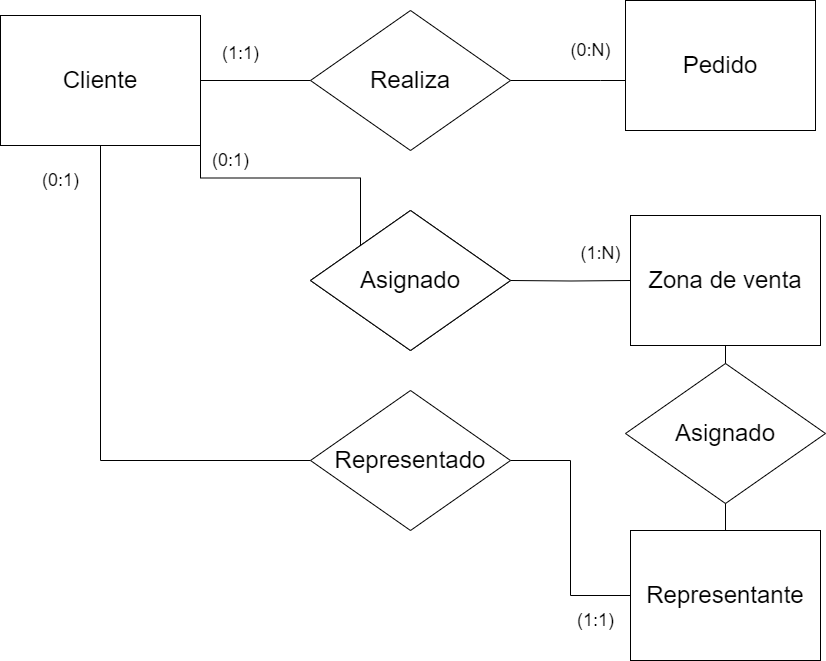

The diagram above was exported from draw.io. Its source (the exported page's mxGraphModel, read from the mxfile embedded in the PNG):
<mxGraphModel dx="931" dy="772" grid="1" gridSize="10" guides="1" tooltips="1" connect="1" arrows="1" fold="1" page="1" pageScale="1" pageWidth="850" pageHeight="1100" math="0" shadow="0" extFonts="Permanent Marker^https://fonts.googleapis.com/css?family=Permanent+Marker">
  <root>
    <mxCell id="0" />
    <mxCell id="1" parent="0" />
    <mxCell id="-gcsnalx-fvy34UCijWT-46" style="edgeStyle=orthogonalEdgeStyle;rounded=0;orthogonalLoop=1;jettySize=auto;html=1;exitX=0.5;exitY=1;exitDx=0;exitDy=0;entryX=0.5;entryY=0;entryDx=0;entryDy=0;endArrow=none;endFill=0;" edge="1" parent="1" source="-gcsnalx-fvy34UCijWT-3" target="-gcsnalx-fvy34UCijWT-34">
      <mxGeometry relative="1" as="geometry" />
    </mxCell>
    <mxCell id="-gcsnalx-fvy34UCijWT-3" value="&lt;span style=&quot;font-size: 24px;&quot;&gt;Zona de venta&lt;/span&gt;" style="whiteSpace=wrap;html=1;align=center;" vertex="1" parent="1">
      <mxGeometry x="660" y="325" width="190" height="130" as="geometry" />
    </mxCell>
    <mxCell id="-gcsnalx-fvy34UCijWT-7" value="" style="edgeStyle=orthogonalEdgeStyle;rounded=0;orthogonalLoop=1;jettySize=auto;html=1;endArrow=none;endFill=0;" edge="1" parent="1" target="-gcsnalx-fvy34UCijWT-3">
      <mxGeometry relative="1" as="geometry">
        <mxPoint x="540" y="390" as="sourcePoint" />
      </mxGeometry>
    </mxCell>
    <mxCell id="-gcsnalx-fvy34UCijWT-9" value="&lt;font style=&quot;font-size: 18px;&quot;&gt;(0:1)&lt;/font&gt;" style="text;html=1;align=center;verticalAlign=middle;resizable=0;points=[];autosize=1;strokeColor=none;fillColor=none;" vertex="1" parent="1">
      <mxGeometry x="230" y="250" width="60" height="40" as="geometry" />
    </mxCell>
    <mxCell id="-gcsnalx-fvy34UCijWT-10" value="&lt;font style=&quot;font-size: 18px;&quot;&gt;(1:N)&lt;/font&gt;" style="text;html=1;align=center;verticalAlign=middle;resizable=0;points=[];autosize=1;strokeColor=none;fillColor=none;" vertex="1" parent="1">
      <mxGeometry x="600" y="343" width="60" height="40" as="geometry" />
    </mxCell>
    <mxCell id="-gcsnalx-fvy34UCijWT-12" value="&lt;span style=&quot;font-size: 24px;&quot;&gt;Asignado&lt;/span&gt;" style="rhombus;whiteSpace=wrap;html=1;" vertex="1" parent="1">
      <mxGeometry x="340" y="320" width="200" height="140" as="geometry" />
    </mxCell>
    <mxCell id="-gcsnalx-fvy34UCijWT-27" value="&lt;span style=&quot;font-size: 24px;&quot;&gt;Pedido&lt;/span&gt;" style="whiteSpace=wrap;html=1;align=center;" vertex="1" parent="1">
      <mxGeometry x="655" y="110" width="190" height="130" as="geometry" />
    </mxCell>
    <mxCell id="-gcsnalx-fvy34UCijWT-41" style="edgeStyle=orthogonalEdgeStyle;rounded=0;orthogonalLoop=1;jettySize=auto;html=1;exitX=1;exitY=1;exitDx=0;exitDy=0;entryX=0;entryY=0;entryDx=0;entryDy=0;endArrow=none;endFill=0;" edge="1" parent="1" source="-gcsnalx-fvy34UCijWT-28" target="-gcsnalx-fvy34UCijWT-12">
      <mxGeometry relative="1" as="geometry" />
    </mxCell>
    <mxCell id="-gcsnalx-fvy34UCijWT-43" style="edgeStyle=orthogonalEdgeStyle;rounded=0;orthogonalLoop=1;jettySize=auto;html=1;exitX=0.5;exitY=1;exitDx=0;exitDy=0;entryX=0;entryY=0.5;entryDx=0;entryDy=0;endArrow=none;endFill=0;" edge="1" parent="1" source="-gcsnalx-fvy34UCijWT-28" target="-gcsnalx-fvy34UCijWT-40">
      <mxGeometry relative="1" as="geometry">
        <mxPoint x="230" y="430" as="targetPoint" />
      </mxGeometry>
    </mxCell>
    <mxCell id="-gcsnalx-fvy34UCijWT-28" value="&lt;font style=&quot;font-size: 24px;&quot;&gt;Cliente&lt;/font&gt;" style="whiteSpace=wrap;html=1;align=center;" vertex="1" parent="1">
      <mxGeometry x="30" y="125" width="200" height="130" as="geometry" />
    </mxCell>
    <mxCell id="-gcsnalx-fvy34UCijWT-29" value="" style="edgeStyle=orthogonalEdgeStyle;rounded=0;orthogonalLoop=1;jettySize=auto;html=1;endArrow=none;endFill=0;" edge="1" parent="1" target="-gcsnalx-fvy34UCijWT-27">
      <mxGeometry relative="1" as="geometry">
        <mxPoint x="540" y="190" as="sourcePoint" />
        <Array as="points">
          <mxPoint x="630" y="190" />
          <mxPoint x="630" y="190" />
        </Array>
      </mxGeometry>
    </mxCell>
    <mxCell id="-gcsnalx-fvy34UCijWT-30" value="" style="rounded=0;orthogonalLoop=1;jettySize=auto;html=1;endArrow=none;endFill=0;" edge="1" parent="1" target="-gcsnalx-fvy34UCijWT-28">
      <mxGeometry relative="1" as="geometry">
        <mxPoint x="340" y="190" as="sourcePoint" />
      </mxGeometry>
    </mxCell>
    <mxCell id="-gcsnalx-fvy34UCijWT-31" value="&lt;font style=&quot;font-size: 18px;&quot;&gt;(1:1)&lt;/font&gt;" style="text;html=1;align=center;verticalAlign=middle;resizable=0;points=[];autosize=1;strokeColor=none;fillColor=none;" vertex="1" parent="1">
      <mxGeometry x="240" y="143" width="60" height="40" as="geometry" />
    </mxCell>
    <mxCell id="-gcsnalx-fvy34UCijWT-32" value="&lt;font style=&quot;font-size: 18px;&quot;&gt;(0:N)&lt;/font&gt;" style="text;html=1;align=center;verticalAlign=middle;resizable=0;points=[];autosize=1;strokeColor=none;fillColor=none;" vertex="1" parent="1">
      <mxGeometry x="590" y="140" width="60" height="40" as="geometry" />
    </mxCell>
    <mxCell id="-gcsnalx-fvy34UCijWT-33" value="&lt;span style=&quot;font-size: 24px;&quot;&gt;Realiza&lt;/span&gt;" style="rhombus;whiteSpace=wrap;html=1;" vertex="1" parent="1">
      <mxGeometry x="340" y="120" width="200" height="140" as="geometry" />
    </mxCell>
    <mxCell id="-gcsnalx-fvy34UCijWT-34" value="&lt;span style=&quot;font-size: 24px;&quot;&gt;Representante&lt;/span&gt;" style="whiteSpace=wrap;html=1;align=center;" vertex="1" parent="1">
      <mxGeometry x="660" y="640" width="190" height="130" as="geometry" />
    </mxCell>
    <mxCell id="-gcsnalx-fvy34UCijWT-38" value="&lt;font style=&quot;font-size: 18px;&quot;&gt;(0:1)&lt;/font&gt;" style="text;html=1;align=center;verticalAlign=middle;resizable=0;points=[];autosize=1;strokeColor=none;fillColor=none;" vertex="1" parent="1">
      <mxGeometry x="60" y="270" width="60" height="40" as="geometry" />
    </mxCell>
    <mxCell id="-gcsnalx-fvy34UCijWT-39" value="&lt;font style=&quot;font-size: 18px;&quot;&gt;(1:1)&lt;/font&gt;" style="text;html=1;align=center;verticalAlign=middle;resizable=0;points=[];autosize=1;strokeColor=none;fillColor=none;" vertex="1" parent="1">
      <mxGeometry x="595" y="710" width="60" height="40" as="geometry" />
    </mxCell>
    <mxCell id="-gcsnalx-fvy34UCijWT-44" value="" style="edgeStyle=orthogonalEdgeStyle;rounded=0;orthogonalLoop=1;jettySize=auto;html=1;entryX=0;entryY=0.5;entryDx=0;entryDy=0;endArrow=none;endFill=0;" edge="1" parent="1" source="-gcsnalx-fvy34UCijWT-40" target="-gcsnalx-fvy34UCijWT-34">
      <mxGeometry relative="1" as="geometry" />
    </mxCell>
    <mxCell id="-gcsnalx-fvy34UCijWT-40" value="&lt;span style=&quot;font-size: 24px;&quot;&gt;Representado&lt;/span&gt;" style="rhombus;whiteSpace=wrap;html=1;" vertex="1" parent="1">
      <mxGeometry x="340" y="500" width="200" height="140" as="geometry" />
    </mxCell>
    <mxCell id="-gcsnalx-fvy34UCijWT-48" value="&lt;span style=&quot;font-size: 24px;&quot;&gt;Asignado&lt;/span&gt;" style="rhombus;whiteSpace=wrap;html=1;" vertex="1" parent="1">
      <mxGeometry x="340" y="320" width="200" height="140" as="geometry" />
    </mxCell>
    <mxCell id="-gcsnalx-fvy34UCijWT-50" value="&lt;span style=&quot;font-size: 24px;&quot;&gt;Asignado&lt;/span&gt;" style="rhombus;whiteSpace=wrap;html=1;" vertex="1" parent="1">
      <mxGeometry x="655" y="473" width="200" height="140" as="geometry" />
    </mxCell>
  </root>
</mxGraphModel>